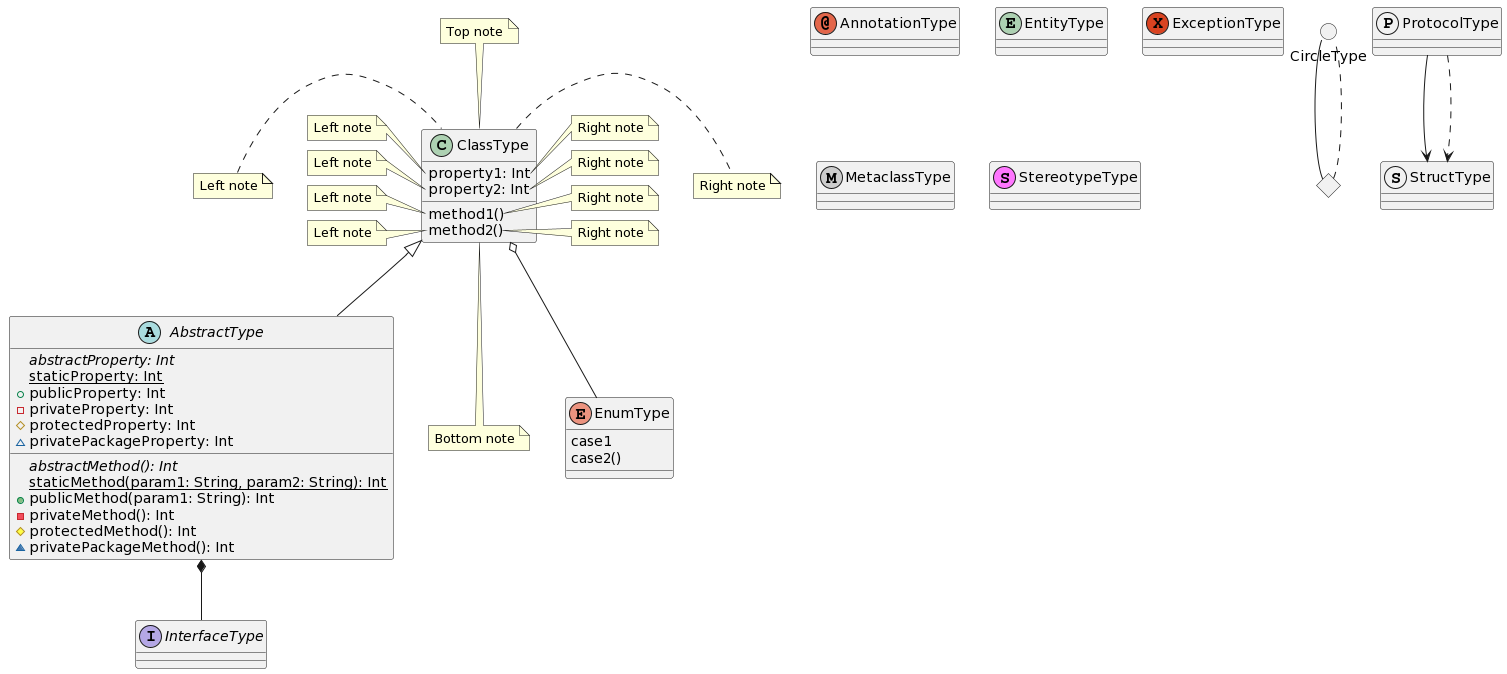

The diagram above was rendered by PlantUML. Its source (embedded in the PNG):
@startuml
abstract class AbstractType {
{abstract} {field} abstractProperty: Int
{static} {field} staticProperty: Int
+ {field} publicProperty: Int
- {field} privateProperty: Int
# {field} protectedProperty: Int
~ {field} privatePackageProperty: Int
{abstract} {method} abstractMethod(): Int
{static} {method} staticMethod(param1: String, param2: String): Int
+ {method} publicMethod(param1: String): Int
- {method} privateMethod(): Int
# {method} protectedMethod(): Int
~ {method} privatePackageMethod(): Int
}


annotation AnnotationType


circle CircleType


class ClassType {
{field} property1: Int
{field} property2: Int
{method} method1()
{method} method2()
}

note left of ClassType
Left note
end note

note right of ClassType
Right note
end note

note top of ClassType
Top note
end note

note bottom of ClassType
Bottom note
end note

note left of ClassType::property1
Left note
end note

note right of ClassType::property1
Right note
end note

note left of ClassType::property2
Left note
end note

note right of ClassType::property2
Right note
end note

note left of ClassType::method1
Left note
end note

note right of ClassType::method1
Right note
end note

note left of ClassType::method2
Left note
end note

note right of ClassType::method2
Right note
end note


diamond DiamondType


entity EntityType


enum EnumType {
{field} case1
{field} case2()
}


exception ExceptionType


interface InterfaceType


metaclass MetaclassType


protocol ProtocolType


stereotype StereotypeType


struct StructType


ClassType <|-- AbstractType
ClassType o-- EnumType
AbstractType *-- InterfaceType
CircleType -- DiamondType
DiamondType .. CircleType
ProtocolType --> StructType
ProtocolType ..> StructType
@enduml